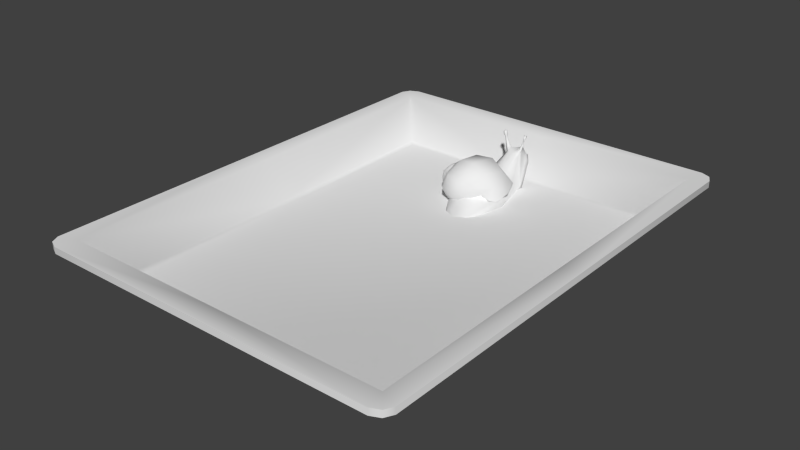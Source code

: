 # Source: Snail.blend  (saved by Blender 2.73.0; exported with 4.5.12 LTS)
import bpy
from mathutils import Matrix  # noqa: F401  (used for matrix-valued properties, if any)

bpy.ops.wm.read_factory_settings(use_empty=True)
scene = bpy.context.scene
scene.name = 'Scene'

# ---- collections
col_collection_1 = bpy.data.collections.new('Collection 1'); scene.collection.children.link(col_collection_1)

# ---- world
world_world = bpy.data.worlds.new('World'); scene.world = world_world
world_world.color = (0.05088, 0.05088, 0.05088)
world_world.use_sun_shadow = False
world_world.sun_shadow_jitter_overblur = 0.0
world_world.cycles.sampling_method = 'MANUAL'
world_world.cycles.sample_map_resolution = 256

# ---- meshes
me_mesh = bpy.data.meshes.new('Mesh')
me_mesh.from_pydata([(-0.3077, 0.009594, -0.006044), (-0.2673, -0.2047, -0.02441), (-0.0583, -0.1904, -0.006044), (-0.002852, -0.09361, -0.001621), (-0.1517, -0.2114, -0.002269), (-0.3127, -0.09041, -0.006044), (-0.2362, -0.1155, 0.1133), (-0.04255, -0.1177, 0.1212), (0.01988, -0.05405, 0.0576), (-0.1435, -0.1393, 0.1428), (-0.2962, -0.05405, 0.0576), (-0.2729, 0.04608, 0.005765), (-0.2101, 0.009594, 0.156), (-0.02838, 0.009594, 0.156), (0.02781, 0.009594, 0.07496), (-0.1192, 0.009594, 0.1834), (-0.2663, 0.009594, 0.07496), (-0.2163, 0.03146, -0.006044), (-0.1792, 0.1127, 0.09705), (-0.01563, 0.1127, 0.09705), (0.03494, 0.06114, 0.0455), (-0.09739, 0.1302, 0.1145), (-0.2297, 0.06114, 0.0455), (-0.1513, 0.1408, -0.006044), (-0.004149, 0.1408, -0.006044), (0.04136, 0.0752, -0.006044), (-0.07774, 0.1631, -0.006044), (-0.1781, 0.009594, -0.006044), (-0.1263, 0.0931, -0.08955), (0.006181, 0.0931, -0.08955), (0.04714, 0.05135, -0.0478), (-0.06005, 0.1073, -0.1037), (-0.1672, 0.05135, -0.0478), (-0.1333, 0.009594, -0.006044), (-0.1037, 0.009594, -0.1123), (0.01548, 0.009594, -0.1123), (0.05234, 0.009594, -0.05919), (-0.04413, 0.009594, -0.1304), (-0.1406, 0.009594, -0.05919), (-0.08345, -0.05805, -0.07368), (0.02385, -0.05805, -0.07368), (0.05702, -0.02423, -0.03986), (-0.0298, -0.06952, -0.08516), (-0.1166, -0.02423, -0.03986), (-0.06519, -0.0765, -0.006044), (0.03164, -0.08028, -0.004464), (0.06124, -0.03345, -0.006044), (-0.09504, -0.03345, -0.006044), (0.04307, -0.04926, 0.05419), (0.06503, -0.0178, 0.02135), (0.04897, 0.00898, 0.07043), (0.06581, 0.009594, 0.027), (0.05194, 0.05646, 0.04561), (0.07397, 0.02504, 0.009405), (0.05509, 0.07053, -0.005983), (0.07926, 0.02655, -0.006159), (0.08405, 0.01886, -0.01531), (0.05987, 0.05129, -0.04468), (0.08405, 0.009594, -0.01915), (0.06443, 0.009121, -0.05549), (0.08405, 0.0003254, -0.01531), (0.06665, -0.02239, -0.03872), (0.08405, -0.003514, -0.006044), (0.07354, -0.03035, -0.003531), (0.07803, -0.01536, 0.01992), (0.08457, -0.0004221, 0.00486), (0.07883, 0.008251, 0.02348), (0.08887, 0.009594, 0.006231), (0.08445, 0.0228, 0.007164), (0.09063, 0.01686, 0.001221), (0.09525, 0.009594, -0.006044), (0.08942, 0.02084, -0.005905), (0.09033, 0.01752, -0.01397), (0.09422, 0.01356, -0.01001), (0.09033, 0.009594, -0.01725), (0.09422, 0.009594, -0.01165), (0.09033, 0.00167, -0.01397), (0.09422, 0.005632, -0.01001), (0.09033, -0.001613, -0.006044), (0.09422, 0.003991, -0.006044), (0.09033, 0.00167, 0.001881), (0.09422, 0.005632, -0.002081), (0.09422, 0.009594, -0.0004402), (0.07776, 0.01752, 0.001881), (0.09422, 0.01356, -0.002081), (0.09422, 0.0152, -0.006044), (-0.02534, -0.1406, -0.006044), (-0.006067, -0.08587, 0.08942), (0.004982, 0.009594, 0.1155), (0.01493, 0.08692, 0.07128), (0.02388, 0.108, -0.006044), (0.03193, 0.07223, -0.06867), (0.03918, 0.009594, -0.08576), (0.0457, -0.04114, -0.05677), (0.05158, -0.05498, -0.006044), (0.05932, -0.03353, 0.03777), (0.06266, 0.009287, 0.04871), (0.06822, 0.04075, 0.02751), (0.07258, 0.04941, -0.006071), (0.07951, 0.009358, -0.03732), (0.08406, -0.01693, -0.004788), (0.08657, -0.007893, 0.01239), (0.08062, -0.01103, -0.02702), (0.07712, 0.03597, -0.03139), (-0.06467, -0.1911, -0.05934), (-0.01735, -0.07807, -0.07459), (-0.03513, -0.1422, -0.08319), (0.02781, 0.009594, 0.07496), (0.01988, -0.05405, 0.0576), (0.04714, 0.05135, -0.0478), (0.04714, 0.05135, -0.0478), (0.05234, 0.009594, -0.05919), (-0.1672, 0.05135, -0.0478), (0.05702, -0.02423, -0.03986), (0.06124, -0.03345, -0.006044), (0.06124, -0.03345, -0.006044), (0.06503, -0.0178, 0.02135), (0.06503, -0.0178, 0.02135), (0.06581, 0.009594, 0.027), (0.06581, 0.009594, 0.027), (0.07397, 0.02504, 0.009405), (0.07926, 0.02655, -0.006159), (0.07926, 0.02655, -0.006159), (0.08405, 0.01886, -0.01531), (0.08405, 0.009594, -0.01915), (0.08405, 0.0003254, -0.01531), (0.08405, -0.003514, -0.006044), (-0.2163, 0.03146, -0.006044)], [], [(4, 2, 7, 9), (33, 43, 47), (1, 4, 9, 6), (86, 3, 8, 87), (5, 1, 6, 10), (9, 7, 13, 15), (33, 38, 43), (6, 9, 15, 12), (87, 8, 14, 88), (10, 6, 12, 16), (15, 13, 19, 21), (11, 16, 22, 17), (12, 15, 21, 18), (88, 14, 20, 89), (16, 12, 18, 22), (21, 19, 24, 26), (18, 21, 26, 23), (89, 20, 25, 90), (26, 24, 29, 31), (23, 26, 31, 28), (90, 25, 30, 91), (31, 29, 35, 37), (3, 45, 48, 8), (27, 112, 38, 33), (28, 31, 37, 34), (91, 30, 36, 92), (32, 28, 34, 38), (37, 35, 40, 42), (113, 61, 63, 46), (11, 0, 16), (34, 37, 42, 39), (92, 36, 41, 93), (38, 34, 39, 43), (109, 57, 59, 111), (0, 5, 10), (93, 41, 114, 94), (43, 39, 44, 47), (39, 42, 3, 44), (94, 114, 49, 95), (108, 48, 50, 107), (95, 49, 51, 96), (107, 50, 52, 20), (96, 51, 53, 97), (20, 52, 54, 25), (97, 53, 55, 98), (25, 54, 57, 110), (103, 56, 58, 99), (84, 70, 85), (69, 84, 85, 71), (42, 40, 45, 3), (82, 70, 84), (81, 70, 82), (100, 126, 65, 101), (115, 63, 64, 116), (79, 70, 81), (77, 70, 79), (75, 70, 77), (67, 65, 80), (73, 70, 75), (120, 68, 71, 121), (71, 85, 73, 72), (121, 71, 72, 123), (85, 70, 73), (66, 67, 69, 68), (111, 59, 61, 113), (64, 101, 66), (117, 64, 66, 118), (72, 73, 75, 74), (74, 75, 77, 76), (76, 77, 79, 78), (78, 79, 81, 80), (67, 82, 84, 69), (80, 81, 82, 67), (123, 72, 74, 124), (62, 78, 80, 65), (124, 74, 76, 60), (60, 76, 78, 62), (102, 125, 126, 100), (119, 66, 68, 120), (99, 58, 125, 102), (98, 55, 56, 103), (54, 98, 103, 57), (59, 99, 102, 61), (61, 102, 100, 63), (101, 65, 67, 66), (63, 100, 101, 64), (57, 103, 99, 59), (52, 97, 98, 54), (50, 96, 97, 52), (48, 95, 96, 50), (45, 94, 95, 48), (40, 93, 94, 45), (35, 92, 93, 40), (29, 91, 92, 35), (24, 90, 91, 29), (19, 89, 90, 24), (13, 88, 89, 19), (7, 87, 88, 13), (2, 86, 87, 7), (71, 68, 69), (22, 18, 23, 17), (127, 112, 27), (17, 23, 28, 32), (3, 86, 106, 105), (86, 2, 104, 106), (2, 4, 104), (0, 10, 16)])
me_mesh.polygons.foreach_set('use_smooth', [True] * 107)
_uv = me_mesh.uv_layers.new(name='UVMap')
_uv.uv.foreach_set('vector', [0.4348, 0.3493, 0.3939, 0.3463, 0.3845, 0.422, 0.4138, 0.432, 0.4766, 0.4367, 0.4486, 0.4256, 0.458, 0.3912, 0.4857, 0.3827, 0.4348, 0.3493, 0.4138, 0.432, 0.441, 0.4499, 0.3706, 0.3539, 0.3509, 0.3683, 0.3462, 0.4184, 0.3662, 0.4192, 0.4947, 0.4706, 0.4857, 0.3827, 0.441, 0.4499, 0.4654, 0.4894, 0.4138, 0.432, 0.3845, 0.422, 0.3716, 0.4743, 0.3955, 0.4852, 0.4766, 0.4367, 0.4492, 0.4621, 0.4486, 0.4256, 0.441, 0.4499, 0.4138, 0.432, 0.3955, 0.4852, 0.4192, 0.4982, 0.3662, 0.4192, 0.3462, 0.4184, 0.3398, 0.4603, 0.3564, 0.4675, 0.4654, 0.4894, 0.441, 0.4499, 0.4192, 0.4982, 0.4482, 0.5202, 0.3955, 0.4852, 0.3716, 0.4743, 0.3548, 0.5188, 0.3784, 0.5343, 0.4554, 0.5575, 0.4482, 0.5202, 0.4376, 0.562, 0.4399, 0.5944, 0.4192, 0.4982, 0.3955, 0.4852, 0.3784, 0.5343, 0.4033, 0.5459, 0.3564, 0.4675, 0.3398, 0.4603, 0.328, 0.4932, 0.3413, 0.5067, 0.4482, 0.5202, 0.4192, 0.4982, 0.4033, 0.5459, 0.4376, 0.562, 0.3784, 0.5343, 0.3548, 0.5188, 0.3266, 0.5594, 0.354, 0.595, 0.4033, 0.5459, 0.3784, 0.5343, 0.354, 0.595, 0.3896, 0.6101, 0.3413, 0.5067, 0.328, 0.4932, 0.3097, 0.513, 0.3167, 0.5349, 0.3881, 0.5919, 0.3454, 0.561, 0.3678, 0.493, 0.3931, 0.5081, 0.4349, 0.584, 0.3881, 0.5919, 0.3931, 0.5081, 0.4209, 0.5134, 0.3301, 0.5293, 0.3209, 0.499, 0.3396, 0.465, 0.3533, 0.4799, 0.3931, 0.5081, 0.3678, 0.493, 0.3762, 0.444, 0.3972, 0.4536, 0.4222, 0.3416, 0.4057, 0.3665, 0.428, 0.4172, 0.4406, 0.4066, 0.4861, 0.4743, 0.4553, 0.5028, 0.4492, 0.4621, 0.4766, 0.4367, 0.4209, 0.5134, 0.3931, 0.5081, 0.3972, 0.4536, 0.4191, 0.461, 0.3533, 0.4799, 0.3396, 0.465, 0.349, 0.4304, 0.3627, 0.4373, 0.4553, 0.5028, 0.4209, 0.5134, 0.4191, 0.461, 0.4492, 0.4621, 0.3972, 0.4536, 0.3762, 0.444, 0.3786, 0.3991, 0.4005, 0.4044, 0.2436, 0.3884, 0.2394, 0.4034, 0.2057, 0.4112, 0.2051, 0.391, 0.4554, 0.5575, 0.4745, 0.5342, 0.4482, 0.5202, 0.4191, 0.461, 0.3972, 0.4536, 0.4005, 0.4044, 0.4219, 0.4138, 0.3627, 0.4373, 0.349, 0.4304, 0.3512, 0.398, 0.3645, 0.3979, 0.4492, 0.4621, 0.4191, 0.461, 0.4219, 0.4138, 0.4486, 0.4256, 0.2976, 0.485, 0.2838, 0.4894, 0.2669, 0.4321, 0.279, 0.4213, 0.4745, 0.5342, 0.4947, 0.4706, 0.4654, 0.4894, 0.3645, 0.3979, 0.3512, 0.398, 0.3445, 0.3705, 0.356, 0.3597, 0.4486, 0.4256, 0.4219, 0.4138, 0.4325, 0.3587, 0.458, 0.3912, 0.4219, 0.4138, 0.4005, 0.4044, 0.3945, 0.3386, 0.4325, 0.3587, 0.3941, 0.3937, 0.388, 0.415, 0.4015, 0.4388, 0.414, 0.4287, 0.4406, 0.4066, 0.428, 0.4172, 0.4316, 0.4651, 0.4449, 0.466, 0.414, 0.4287, 0.4015, 0.4388, 0.4036, 0.4652, 0.4169, 0.4654, 0.4449, 0.466, 0.4316, 0.4651, 0.4207, 0.5043, 0.4294, 0.5148, 0.4169, 0.4654, 0.4036, 0.4652, 0.3921, 0.4825, 0.4058, 0.4935, 0.4294, 0.5148, 0.4207, 0.5043, 0.3949, 0.534, 0.4011, 0.5456, 0.4058, 0.4935, 0.3921, 0.4825, 0.3815, 0.4874, 0.3866, 0.5096, 0.2957, 0.5649, 0.2804, 0.5587, 0.2838, 0.4894, 0.2976, 0.485, 0.2574, 0.4874, 0.2297, 0.4842, 0.2281, 0.4664, 0.2465, 0.4505, 0.21, 0.4722, 0.2126, 0.4682, 0.2127, 0.4739, 0.2069, 0.4768, 0.21, 0.4722, 0.2127, 0.4739, 0.2125, 0.4825, 0.4005, 0.4044, 0.3786, 0.3991, 0.3727, 0.3464, 0.3945, 0.3386, 0.2089, 0.4683, 0.2126, 0.4682, 0.21, 0.4722, 0.2101, 0.4646, 0.2126, 0.4682, 0.2089, 0.4683, 0.2093, 0.4327, 0.2125, 0.4488, 0.2037, 0.4547, 0.1972, 0.4478, 0.2051, 0.391, 0.2057, 0.4112, 0.1887, 0.4375, 0.1782, 0.4249, 0.2126, 0.4629, 0.2126, 0.4682, 0.2101, 0.4646, 0.215, 0.4641, 0.2126, 0.4682, 0.2126, 0.4629, 0.2163, 0.4677, 0.2126, 0.4682, 0.215, 0.4641, 0.2024, 0.468, 0.2037, 0.4547, 0.2072, 0.4598, 0.2154, 0.4718, 0.2126, 0.4682, 0.2163, 0.4677, 0.1921, 0.4994, 0.2004, 0.4861, 0.2125, 0.4825, 0.2122, 0.501, 0.2125, 0.4825, 0.2127, 0.4739, 0.2154, 0.4718, 0.2189, 0.4767, 0.2122, 0.501, 0.2125, 0.4825, 0.2189, 0.4767, 0.2237, 0.4837, 0.2127, 0.4739, 0.2126, 0.4682, 0.2154, 0.4718, 0.1857, 0.4672, 0.2024, 0.468, 0.2069, 0.4768, 0.2004, 0.4861, 0.279, 0.4213, 0.2669, 0.4321, 0.2394, 0.4034, 0.2436, 0.3884, 0.1887, 0.4375, 0.1972, 0.4478, 0.1857, 0.4672, 0.1782, 0.4249, 0.1887, 0.4375, 0.1857, 0.4672, 0.171, 0.4709, 0.2189, 0.4767, 0.2154, 0.4718, 0.2163, 0.4677, 0.221, 0.4671, 0.221, 0.4671, 0.2163, 0.4677, 0.215, 0.4641, 0.218, 0.4594, 0.218, 0.4594, 0.215, 0.4641, 0.2126, 0.4629, 0.2127, 0.4566, 0.2127, 0.4566, 0.2126, 0.4629, 0.2101, 0.4646, 0.2072, 0.4598, 0.2024, 0.468, 0.2089, 0.4683, 0.21, 0.4722, 0.2069, 0.4768, 0.2072, 0.4598, 0.2101, 0.4646, 0.2089, 0.4683, 0.2024, 0.468, 0.2237, 0.4837, 0.2189, 0.4767, 0.221, 0.4671, 0.2281, 0.4664, 0.2125, 0.4488, 0.2127, 0.4566, 0.2072, 0.4598, 0.2037, 0.4547, 0.2281, 0.4664, 0.221, 0.4671, 0.218, 0.4594, 0.222, 0.4518, 0.222, 0.4518, 0.218, 0.4594, 0.2127, 0.4566, 0.2125, 0.4488, 0.23, 0.4308, 0.222, 0.4518, 0.2125, 0.4488, 0.2093, 0.4327, 0.171, 0.4709, 0.1857, 0.4672, 0.2004, 0.4861, 0.1921, 0.4994, 0.2465, 0.4505, 0.2281, 0.4664, 0.222, 0.4518, 0.23, 0.4308, 0.2516, 0.536, 0.2292, 0.5079, 0.2297, 0.4842, 0.2574, 0.4874, 0.2804, 0.5587, 0.2516, 0.536, 0.2574, 0.4874, 0.2838, 0.4894, 0.2669, 0.4321, 0.2465, 0.4505, 0.23, 0.4308, 0.2394, 0.4034, 0.2394, 0.4034, 0.23, 0.4308, 0.2093, 0.4327, 0.2057, 0.4112, 0.1972, 0.4478, 0.2037, 0.4547, 0.2024, 0.468, 0.1857, 0.4672, 0.2057, 0.4112, 0.2093, 0.4327, 0.1972, 0.4478, 0.1887, 0.4375, 0.2838, 0.4894, 0.2574, 0.4874, 0.2465, 0.4505, 0.2669, 0.4321, 0.4207, 0.5043, 0.4058, 0.4935, 0.3866, 0.5096, 0.3949, 0.534, 0.4316, 0.4651, 0.4169, 0.4654, 0.4058, 0.4935, 0.4207, 0.5043, 0.428, 0.4172, 0.414, 0.4287, 0.4169, 0.4654, 0.4316, 0.4651, 0.4057, 0.3665, 0.3941, 0.3937, 0.414, 0.4287, 0.428, 0.4172, 0.3786, 0.3991, 0.3645, 0.3979, 0.356, 0.3597, 0.3727, 0.3464, 0.3762, 0.444, 0.3627, 0.4373, 0.3645, 0.3979, 0.3786, 0.3991, 0.3678, 0.493, 0.3533, 0.4799, 0.3627, 0.4373, 0.3762, 0.444, 0.3454, 0.561, 0.3301, 0.5293, 0.3533, 0.4799, 0.3678, 0.493, 0.3548, 0.5188, 0.3413, 0.5067, 0.3167, 0.5349, 0.3266, 0.5594, 0.3716, 0.4743, 0.3564, 0.4675, 0.3413, 0.5067, 0.3548, 0.5188, 0.3845, 0.422, 0.3662, 0.4192, 0.3564, 0.4675, 0.3716, 0.4743, 0.3939, 0.3463, 0.3706, 0.3539, 0.3662, 0.4192, 0.3845, 0.422, 0.2125, 0.4825, 0.2004, 0.4861, 0.2069, 0.4768, 0.4376, 0.562, 0.4033, 0.5459, 0.3896, 0.6101, 0.4399, 0.5944, 0.4705, 0.5392, 0.4553, 0.5028, 0.4861, 0.4743, 0.4705, 0.5392, 0.4349, 0.584, 0.4209, 0.5134, 0.4553, 0.5028, 0.3509, 0.3683, 0.3706, 0.3539, 0.3642, 0.303, 0.3362, 0.3199, 0.3706, 0.3539, 0.3939, 0.3463, 0.3923, 0.3107, 0.3642, 0.303, 0.3939, 0.3463, 0.4348, 0.3493, 0.3923, 0.3107, 0.4745, 0.5342, 0.4654, 0.4894, 0.4482, 0.5202])
me_mesh.use_remesh_preserve_volume = False
me_mesh.use_remesh_preserve_attributes = False
me_mesh.use_mirror_vertex_groups = False
me_mesh.update()
me_mesh_001 = bpy.data.meshes.new('Mesh.001')
me_mesh_001.from_pydata([(0.1407, 0.2, 0.0), (0.1352, -0.2006, 0.0), (0.1256, 0.1979, 0.1407), (0.1352, -0.2031, 0.08467), (0.04279, -0.3858, 0.0), (0.04279, -0.3867, 0.00927), (0.02276, -0.4243, 0.0), (0.02276, -0.4158, 0.0181), (0.1771, 0.002449, 0.1147), (0.1771, 0.0, 0.0), (0.09356, 0.2708, 0.1941), (0.06575, 0.384, 0.3619), (0.05028, 0.4951, 0.2446), (0.1256, 0.1999, 0.009088), (0.09322, 0.3422, 0.06955), (0.1438, 0.1294, 0.0), (0.08603, 0.4526, 0.2123), (0.1056, 0.3531, 0.05046), (0.06916, 0.4449, 0.2266), (0.04017, 0.4878, 0.2525), (0.04165, 0.4257, 0.291), (0.045, 0.2589, 0.2184), (0.02659, 0.4016, 0.3146), (0.05479, 0.3735, 0.2827), (0.07574, 0.3873, 0.3602), (0.05203, 0.3773, 0.3247), (0.0675, 0.3826, 0.3196), (0.04337, 0.4005, 0.3324), (0.05786, 0.4111, 0.3279), (0.07363, 0.3859, 0.3933), (0.03157, 0.3653, 0.2896), (0.05969, 0.3985, 0.3658), (0.06845, 0.4055, 0.3646), (0.07571, 0.3785, 0.4052), (0.08188, 0.3886, 0.3919), (0.06863, 0.3978, 0.3965), (0.07541, 0.4037, 0.3957), (0.08023, 0.3784, 0.4238), (0.09051, 0.3833, 0.4028), (0.06674, 0.3999, 0.411), (0.08363, 0.4087, 0.4079), (0.09503, 0.3833, 0.4213), (0.07127, 0.3998, 0.4295), (0.08816, 0.4086, 0.4265), (0.08607, 0.3924, 0.4387), (0.0, -0.2, 0.0), (0.0, 0.2, 0.0), (-0.1407, 0.2, 0.0), (-0.1352, -0.2006, 0.0), (0.0, -0.2025, 0.1407), (0.0, 0.1979, 0.1992), (-0.1256, 0.1979, 0.1407), (-0.1352, -0.2031, 0.08467), (0.0, -0.3908, 0.0), (-0.04279, -0.3858, 0.0), (0.0, -0.3902, 0.01738), (-0.04279, -0.3867, 0.00927), (0.0, -0.4298, 0.0), (-0.02276, -0.4243, 0.0), (0.0, -0.4186, 0.03008), (-0.02276, -0.4158, 0.0181), (0.0, 0.0008465, 0.1788), (0.0, 0.0, 0.0), (-0.1771, 0.002449, 0.1147), (-0.1771, 0.0, 0.0), (0.0, 0.4637, 0.2006), (0.0, 0.3621, 0.03901), (0.0, 0.2516, 0.2334), (-0.09356, 0.2708, 0.1941), (0.0, 0.4052, 0.3199), (-0.06575, 0.384, 0.3619), (-0.05028, 0.4951, 0.2446), (-0.1256, 0.1999, 0.009088), (-0.09322, 0.3422, 0.06955), (-0.1438, 0.1294, 0.0), (0.0, 0.5188, 0.2447), (0.0, 0.5002, 0.2902), (-0.08603, 0.4526, 0.2123), (-0.1056, 0.3531, 0.05046), (-0.06916, 0.4449, 0.2266), (-0.04017, 0.4878, 0.2525), (-0.04165, 0.4257, 0.291), (-0.045, 0.2589, 0.2184), (-0.02659, 0.4016, 0.3146), (0.0, 0.3577, 0.2932), (-0.05479, 0.3735, 0.2827), (-0.07574, 0.3873, 0.3602), (-0.05203, 0.3773, 0.3247), (-0.0675, 0.3826, 0.3196), (-0.04337, 0.4005, 0.3324), (-0.05786, 0.4111, 0.3279), (-0.07363, 0.3859, 0.3933), (-0.03157, 0.3653, 0.2896), (-0.05969, 0.3985, 0.3658), (-0.06845, 0.4055, 0.3646), (-0.07571, 0.3785, 0.4052), (-0.08188, 0.3886, 0.3919), (-0.06863, 0.3978, 0.3965), (-0.07541, 0.4037, 0.3957), (-0.08023, 0.3784, 0.4238), (-0.09051, 0.3833, 0.4028), (-0.06674, 0.3999, 0.411), (-0.08363, 0.4087, 0.4079), (-0.09503, 0.3833, 0.4213), (-0.07127, 0.3998, 0.4295), (-0.08816, 0.4086, 0.4265), (-0.08607, 0.3924, 0.4387)], [], [(20, 22, 27, 28), (8, 3, 1, 9), (45, 1, 4, 53), (62, 46, 0, 15, 9), (8, 2, 50, 61), (53, 4, 6, 57), (3, 49, 55, 5), (1, 3, 5, 4), (7, 59, 57, 6), (5, 55, 59, 7), (4, 5, 7, 6), (3, 8, 61, 49), (45, 62, 9, 1), (2, 8, 9, 15, 13), (23, 20, 28, 26), (2, 13, 14, 10), (67, 50, 21), (0, 46, 66), (13, 15, 0), (18, 16, 12), (19, 12, 75), (13, 0, 17, 14), (14, 17, 16, 18), (17, 66, 65, 16), (12, 65, 75), (0, 66, 17), (28, 27, 31, 32), (16, 65, 12), (76, 19, 75), (18, 12, 19), (25, 26, 24, 11), (27, 25, 11, 31), (50, 2, 21), (2, 10, 21), (21, 10, 23, 30), (84, 30, 22, 69), (67, 21, 30, 84), (30, 23, 26, 25), (22, 30, 25, 27), (69, 22, 20, 76), (20, 18, 19), (20, 19, 76), (10, 14, 18, 20, 23), (32, 31, 35, 36), (11, 24, 34, 29), (31, 11, 29, 35), (26, 28, 32, 24), (36, 35, 39, 40), (29, 34, 38, 33), (35, 29, 33, 39), (24, 32, 36, 34), (40, 39, 42, 43), (33, 38, 41, 37), (39, 33, 37, 42), (34, 36, 40, 38), (42, 44, 43), (41, 43, 44), (37, 41, 44), (38, 40, 43, 41), (42, 37, 44), (81, 90, 89, 83), (63, 64, 48, 52), (45, 53, 54, 48), (62, 64, 74, 47, 46), (63, 61, 50, 51), (53, 57, 58, 54), (52, 56, 55, 49), (48, 54, 56, 52), (60, 58, 57, 59), (56, 60, 59, 55), (54, 58, 60, 56), (52, 49, 61, 63), (45, 48, 64, 62), (51, 72, 74, 64, 63), (85, 88, 90, 81), (51, 68, 73, 72), (67, 82, 50), (47, 66, 46), (72, 47, 74), (79, 71, 77), (80, 75, 71), (72, 73, 78, 47), (73, 79, 77, 78), (78, 77, 65, 66), (71, 75, 65), (47, 78, 66), (90, 94, 93, 89), (77, 71, 65), (76, 75, 80), (79, 80, 71), (87, 70, 86, 88), (89, 93, 70, 87), (50, 82, 51), (51, 82, 68), (82, 92, 85, 68), (84, 69, 83, 92), (67, 84, 92, 82), (92, 87, 88, 85), (83, 89, 87, 92), (69, 76, 81, 83), (81, 80, 79), (81, 76, 80), (68, 85, 81, 79, 73), (94, 98, 97, 93), (70, 91, 96, 86), (93, 97, 91, 70), (88, 86, 94, 90), (98, 102, 101, 97), (91, 95, 100, 96), (97, 101, 95, 91), (86, 96, 98, 94), (102, 105, 104, 101), (95, 99, 103, 100), (101, 104, 99, 95), (96, 100, 102, 98), (104, 105, 106), (103, 106, 105), (99, 106, 103), (100, 103, 105, 102), (104, 106, 99)])
me_mesh_001.polygons.foreach_set('use_smooth', [True] * 120)
_uv = me_mesh_001.uv_layers.new(name='UVMap')
_uv.uv.foreach_set('vector', [0.7383, 0.5989, 0.75, 0.6049, 0.7523, 0.6245, 0.7448, 0.6304, 0.3346, 0.245, 0.1994, 0.2102, 0.2142, 0.1665, 0.3414, 0.1816, 0.7086, 0.5148, 0.7259, 0.4853, 0.7548, 0.5589, 0.7505, 0.5697, 0.6647, 0.4572, 0.6208, 0.3996, 0.6387, 0.3688, 0.6546, 0.3884, 0.6872, 0.4184, 0.3346, 0.245, 0.4978, 0.3037, 0.4852, 0.3507, 0.3131, 0.2859, 0.7505, 0.5697, 0.7548, 0.5589, 0.7607, 0.5744, 0.759, 0.581, 0.1994, 0.2102, 0.1883, 0.2412, 0.138, 0.2052, 0.1512, 0.1785, 0.2142, 0.1665, 0.1994, 0.2102, 0.1512, 0.1785, 0.1508, 0.1712, 0.1271, 0.1801, 0.1171, 0.1928, 0.1054, 0.1685, 0.1204, 0.1653, 0.1512, 0.1785, 0.138, 0.2052, 0.1171, 0.1928, 0.1271, 0.1801, 0.1508, 0.1712, 0.1512, 0.1785, 0.1271, 0.1801, 0.1204, 0.1653, 0.1994, 0.2102, 0.3346, 0.245, 0.3131, 0.2859, 0.1883, 0.2412, 0.7086, 0.5148, 0.6647, 0.4572, 0.6872, 0.4184, 0.7259, 0.4853, 0.4978, 0.3037, 0.3346, 0.245, 0.3414, 0.1816, 0.4904, 0.1948, 0.5267, 0.2088, 0.7286, 0.6044, 0.7383, 0.5989, 0.7448, 0.6304, 0.7381, 0.6364, 0.4978, 0.3037, 0.5267, 0.2088, 0.6484, 0.35, 0.6099, 0.4054, 0.5933, 0.4553, 0.4852, 0.3507, 0.6011, 0.4325, 0.6387, 0.3688, 0.6208, 0.3996, 0.5842, 0.3516, 0.5267, 0.2088, 0.4904, 0.1948, 0.5273, 0.1952, 0.7714, 0.5579, 0.7818, 0.5518, 0.7896, 0.6091, 0.7829, 0.6122, 0.7896, 0.6091, 0.7978, 0.6577, 0.5267, 0.2088, 0.5273, 0.1952, 0.6545, 0.3396, 0.6484, 0.35, 0.6484, 0.35, 0.6545, 0.3396, 0.7818, 0.5518, 0.7714, 0.5579, 0.5989, 0.3298, 0.5842, 0.3516, 0.5536, 0.3176, 0.5657, 0.2997, 0.5494, 0.2913, 0.5536, 0.3176, 0.5384, 0.2968, 0.6387, 0.3688, 0.5842, 0.3516, 0.5989, 0.3298, 0.7448, 0.6304, 0.7523, 0.6245, 0.7722, 0.691, 0.7691, 0.6938, 0.5657, 0.2997, 0.5536, 0.3176, 0.5494, 0.2913, 0.7724, 0.6497, 0.7829, 0.6122, 0.7978, 0.6577, 0.7714, 0.5579, 0.7896, 0.6091, 0.7829, 0.6122, 0.7448, 0.6304, 0.7381, 0.6364, 0.7651, 0.6956, 0.7691, 0.6938, 0.7523, 0.6245, 0.7448, 0.6304, 0.7691, 0.6938, 0.7722, 0.691, 0.4852, 0.3507, 0.4978, 0.3037, 0.6011, 0.4325, 0.4978, 0.3037, 0.6099, 0.4054, 0.6011, 0.4325, 0.6011, 0.4325, 0.6099, 0.4054, 0.7224, 0.5422, 0.712, 0.5479, 0.6989, 0.5569, 0.712, 0.5479, 0.7257, 0.5791, 0.7222, 0.5966, 0.5933, 0.4553, 0.6011, 0.4325, 0.712, 0.5479, 0.6989, 0.5569, 0.7383, 0.5989, 0.7286, 0.6044, 0.7381, 0.6364, 0.7448, 0.6304, 0.75, 0.6049, 0.7383, 0.5989, 0.7448, 0.6304, 0.7523, 0.6245, 0.7222, 0.5966, 0.7257, 0.5791, 0.743, 0.5822, 0.7724, 0.6497, 0.743, 0.5822, 0.7714, 0.5579, 0.7829, 0.6122, 0.743, 0.5822, 0.7829, 0.6122, 0.7724, 0.6497, 0.6099, 0.4054, 0.6484, 0.35, 0.7714, 0.5579, 0.743, 0.5822, 0.7224, 0.5422, 0.7691, 0.6938, 0.7722, 0.691, 0.7931, 0.7446, 0.7911, 0.7463, 0.7691, 0.6938, 0.7651, 0.6956, 0.7894, 0.7505, 0.7911, 0.7463, 0.7722, 0.691, 0.7691, 0.6938, 0.7911, 0.7463, 0.7931, 0.7446, 0.7381, 0.6364, 0.7448, 0.6304, 0.7691, 0.6938, 0.7651, 0.6956, 0.7911, 0.7463, 0.7931, 0.7446, 0.7974, 0.7466, 0.7956, 0.7503, 0.7911, 0.7463, 0.7894, 0.7505, 0.7927, 0.7534, 0.7956, 0.7503, 0.7931, 0.7446, 0.7911, 0.7463, 0.7956, 0.7503, 0.7974, 0.7466, 0.7651, 0.6956, 0.7691, 0.6938, 0.7911, 0.7463, 0.7894, 0.7505, 0.7956, 0.7503, 0.7974, 0.7466, 0.8006, 0.7526, 0.7977, 0.7533, 0.7956, 0.7503, 0.7927, 0.7534, 0.7952, 0.7561, 0.7977, 0.7533, 0.7974, 0.7466, 0.7956, 0.7503, 0.7977, 0.7533, 0.8006, 0.7526, 0.7894, 0.7505, 0.7911, 0.7463, 0.7956, 0.7503, 0.7927, 0.7534, 0.8006, 0.7526, 0.7997, 0.759, 0.7977, 0.7533, 0.7952, 0.7561, 0.7977, 0.7533, 0.7997, 0.759, 0.7977, 0.7533, 0.7952, 0.7561, 0.7997, 0.759, 0.7927, 0.7534, 0.7956, 0.7503, 0.7977, 0.7533, 0.7952, 0.7561, 0.8006, 0.7526, 0.7977, 0.7533, 0.7997, 0.759, 0.7383, 0.5989, 0.7448, 0.6304, 0.7523, 0.6245, 0.75, 0.6049, 0.3346, 0.245, 0.3414, 0.1816, 0.2142, 0.1665, 0.1994, 0.2102, 0.7086, 0.5148, 0.7505, 0.5697, 0.7548, 0.5589, 0.7259, 0.4853, 0.6647, 0.4572, 0.6872, 0.4184, 0.6546, 0.3884, 0.6387, 0.3688, 0.6208, 0.3996, 0.3346, 0.245, 0.3131, 0.2859, 0.4852, 0.3507, 0.4978, 0.3037, 0.7505, 0.5697, 0.759, 0.581, 0.7607, 0.5744, 0.7548, 0.5589, 0.1994, 0.2102, 0.1512, 0.1785, 0.138, 0.2052, 0.1883, 0.2412, 0.2142, 0.1665, 0.1508, 0.1712, 0.1512, 0.1785, 0.1994, 0.2102, 0.1271, 0.1801, 0.1204, 0.1653, 0.1054, 0.1685, 0.1171, 0.1928, 0.1512, 0.1785, 0.1271, 0.1801, 0.1171, 0.1928, 0.138, 0.2052, 0.1508, 0.1712, 0.1204, 0.1653, 0.1271, 0.1801, 0.1512, 0.1785, 0.1994, 0.2102, 0.1883, 0.2412, 0.3131, 0.2859, 0.3346, 0.245, 0.7086, 0.5148, 0.7259, 0.4853, 0.6872, 0.4184, 0.6647, 0.4572, 0.4978, 0.3037, 0.5267, 0.2088, 0.4904, 0.1948, 0.3414, 0.1816, 0.3346, 0.245, 0.7286, 0.6044, 0.7381, 0.6364, 0.7448, 0.6304, 0.7383, 0.5989, 0.4978, 0.3037, 0.6099, 0.4054, 0.6484, 0.35, 0.5267, 0.2088, 0.5933, 0.4553, 0.6011, 0.4325, 0.4852, 0.3507, 0.6387, 0.3688, 0.5842, 0.3516, 0.6208, 0.3996, 0.5267, 0.2088, 0.5273, 0.1952, 0.4904, 0.1948, 0.7714, 0.5579, 0.7896, 0.6091, 0.7818, 0.5518, 0.7829, 0.6122, 0.7978, 0.6577, 0.7896, 0.6091, 0.5267, 0.2088, 0.6484, 0.35, 0.6545, 0.3396, 0.5273, 0.1952, 0.6484, 0.35, 0.7714, 0.5579, 0.7818, 0.5518, 0.6545, 0.3396, 0.5989, 0.3298, 0.5657, 0.2997, 0.5536, 0.3176, 0.5842, 0.3516, 0.5494, 0.2913, 0.5384, 0.2968, 0.5536, 0.3176, 0.6387, 0.3688, 0.5989, 0.3298, 0.5842, 0.3516, 0.7448, 0.6304, 0.7691, 0.6938, 0.7722, 0.691, 0.7523, 0.6245, 0.5657, 0.2997, 0.5494, 0.2913, 0.5536, 0.3176, 0.7724, 0.6497, 0.7978, 0.6577, 0.7829, 0.6122, 0.7714, 0.5579, 0.7829, 0.6122, 0.7896, 0.6091, 0.7448, 0.6304, 0.7691, 0.6938, 0.7651, 0.6956, 0.7381, 0.6364, 0.7523, 0.6245, 0.7722, 0.691, 0.7691, 0.6938, 0.7448, 0.6304, 0.4852, 0.3507, 0.6011, 0.4325, 0.4978, 0.3037, 0.4978, 0.3037, 0.6011, 0.4325, 0.6099, 0.4054, 0.6011, 0.4325, 0.712, 0.5479, 0.7224, 0.5422, 0.6099, 0.4054, 0.6989, 0.5569, 0.7222, 0.5966, 0.7257, 0.5791, 0.712, 0.5479, 0.5933, 0.4553, 0.6989, 0.5569, 0.712, 0.5479, 0.6011, 0.4325, 0.7383, 0.5989, 0.7448, 0.6304, 0.7381, 0.6364, 0.7286, 0.6044, 0.75, 0.6049, 0.7523, 0.6245, 0.7448, 0.6304, 0.7383, 0.5989, 0.7222, 0.5966, 0.7724, 0.6497, 0.743, 0.5822, 0.7257, 0.5791, 0.743, 0.5822, 0.7829, 0.6122, 0.7714, 0.5579, 0.743, 0.5822, 0.7724, 0.6497, 0.7829, 0.6122, 0.6099, 0.4054, 0.7224, 0.5422, 0.743, 0.5822, 0.7714, 0.5579, 0.6484, 0.35, 0.7691, 0.6938, 0.7911, 0.7463, 0.7931, 0.7446, 0.7722, 0.691, 0.7691, 0.6938, 0.7911, 0.7463, 0.7894, 0.7505, 0.7651, 0.6956, 0.7722, 0.691, 0.7931, 0.7446, 0.7911, 0.7463, 0.7691, 0.6938, 0.7381, 0.6364, 0.7651, 0.6956, 0.7691, 0.6938, 0.7448, 0.6304, 0.7911, 0.7463, 0.7956, 0.7503, 0.7974, 0.7466, 0.7931, 0.7446, 0.7911, 0.7463, 0.7956, 0.7503, 0.7927, 0.7534, 0.7894, 0.7505, 0.7931, 0.7446, 0.7974, 0.7466, 0.7956, 0.7503, 0.7911, 0.7463, 0.7651, 0.6956, 0.7894, 0.7505, 0.7911, 0.7463, 0.7691, 0.6938, 0.7956, 0.7503, 0.7977, 0.7533, 0.8006, 0.7526, 0.7974, 0.7466, 0.7956, 0.7503, 0.7977, 0.7533, 0.7952, 0.7561, 0.7927, 0.7534, 0.7974, 0.7466, 0.8006, 0.7526, 0.7977, 0.7533, 0.7956, 0.7503, 0.7894, 0.7505, 0.7927, 0.7534, 0.7956, 0.7503, 0.7911, 0.7463, 0.8006, 0.7526, 0.7977, 0.7533, 0.7997, 0.759, 0.7952, 0.7561, 0.7997, 0.759, 0.7977, 0.7533, 0.7977, 0.7533, 0.7997, 0.759, 0.7952, 0.7561, 0.7927, 0.7534, 0.7952, 0.7561, 0.7977, 0.7533, 0.7956, 0.7503, 0.8006, 0.7526, 0.7997, 0.759, 0.7977, 0.7533])
me_mesh_001.use_remesh_preserve_volume = False
me_mesh_001.use_remesh_preserve_attributes = False
me_mesh_001.use_mirror_vertex_groups = False
me_mesh_001.update()
me_cube_001 = bpy.data.meshes.new('Cube.001')
me_cube_001.from_pydata([(0.0, 0.0, 0.0), (0.0, 1.351, 0.0), (1.0, 1.351, 0.0), (1.0, 0.0, 0.0), (0.0, 0.0, 0.04797), (0.0, 1.351, 0.04797), (1.0, 1.351, 0.04797), (1.0, 0.0, 0.04797), (-7.451e-09, 1.386, 0.01127), (1.036, 1.386, 0.01127), (1.036, 0.0, 0.01127), (-7.451e-09, 1.386, 0.05924), (1.036, 1.386, 0.05924), (1.036, 0.0, 0.05924), (0.0, 1.587, 0.2789), (1.213, 1.587, 0.2789), (1.213, 0.0, 0.2789), (0.0, 1.587, 0.3269), (1.213, 1.587, 0.3269), (1.213, 0.0, 0.3269), (0.0, 1.73, 0.2789), (1.341, 0.0, 0.2789), (0.0, 1.73, 0.3269), (1.341, 0.0, 0.3269), (1.31, 1.7, 0.3269), (1.242, 1.73, 0.3269), (1.341, 1.639, 0.3269), (1.341, 1.638, 0.2789), (1.309, 1.7, 0.2789), (1.243, 1.73, 0.2789)], [], [(0, 1, 2, 3), (7, 6, 5, 4), (10, 9, 15, 16), (12, 6, 7, 13), (9, 2, 1, 8), (5, 6, 12, 11), (16, 15, 27, 21), (15, 9, 8, 14), (11, 12, 18, 17), (25, 29, 20, 22), (28, 24, 26, 27), (24, 28, 29, 25), (18, 12, 13, 19), (15, 28, 27), (26, 23, 21, 27), (18, 19, 23, 26), (26, 24, 18), (15, 14, 20, 29), (29, 28, 15), (17, 18, 25, 22), (18, 24, 25), (3, 2, 9, 10)])
me_cube_001.polygons.foreach_set('use_smooth', [True] * 22)
_uv = me_cube_001.uv_layers.new(name='UVMap')
_uv.uv.foreach_set('vector', [0.2121, 0.3495, 0.7758, 0.3495, 0.7758, 0.7668, 0.2121, 0.7668, 0.06007, 0.1395, 0.2793, 0.1396, 0.2793, 0.3019, 0.06004, 0.3019, 0.2122, 0.7824, 0.7906, 0.7824, 0.8746, 0.9165, 0.2122, 0.9165, 0.2851, 0.1335, 0.2793, 0.1396, 0.06007, 0.1395, 0.06007, 0.1335, 0.7914, 0.7817, 0.7758, 0.7668, 0.7758, 0.3495, 0.7914, 0.3495, 0.2793, 0.3019, 0.2793, 0.1396, 0.2854, 0.1338, 0.2853, 0.3019, 0.2122, 0.9165, 0.8746, 0.9165, 0.8956, 0.9699, 0.2122, 0.9699, 0.9311, 0.8559, 0.7914, 0.7817, 0.7914, 0.3495, 0.9311, 0.3495, 0.2853, 0.3019, 0.2854, 0.1338, 0.3397, 0.1049, 0.3397, 0.3019, 0.3628, 0.103, 0.3704, 0.102, 0.371, 0.3019, 0.3628, 0.3019, 0.3361, 0.0552, 0.3342, 0.06344, 0.3236, 0.0605, 0.3242, 0.05282, 0.3604, 0.09143, 0.3682, 0.09002, 0.3704, 0.102, 0.3628, 0.103, 0.3177, 0.08136, 0.2851, 0.1335, 0.06007, 0.1335, 0.06008, 0.08132, 0.8746, 0.9165, 0.9216, 0.9565, 0.8956, 0.9699, 0.3236, 0.0605, 0.06008, 0.06056, 0.06008, 0.05282, 0.3242, 0.05282, 0.3177, 0.08136, 0.06008, 0.08132, 0.06008, 0.06056, 0.3236, 0.0605, 0.3236, 0.0605, 0.3342, 0.06344, 0.3177, 0.08136, 0.9311, 0.8559, 0.9311, 0.3495, 0.9906, 0.3495, 0.9906, 0.8681, 0.9906, 0.8681, 0.9781, 0.8959, 0.9311, 0.8559, 0.3397, 0.3019, 0.3397, 0.1049, 0.3628, 0.103, 0.3628, 0.3019, 0.3397, 0.1049, 0.3604, 0.09143, 0.3628, 0.103, 0.2121, 0.7668, 0.7758, 0.7668, 0.7906, 0.7824, 0.2122, 0.7824])
me_cube_001.use_remesh_preserve_volume = False
me_cube_001.use_remesh_preserve_attributes = False
me_cube_001.use_mirror_vertex_groups = False
me_cube_001.update()
arm_armature = bpy.data.armatures.new('Armature')  # bones are not reproduced

# ---- objects
ob_armature = bpy.data.objects.new('Armature', arm_armature)
ob_shell = bpy.data.objects.new('Shell', me_mesh)
ob_body = bpy.data.objects.new('Body', me_mesh_001)
ob_barquette = bpy.data.objects.new('Barquette', me_cube_001)

# ---- transforms, parenting, visibility, modifiers, constraints
ob_armature.location = (0.0, 0.0, 0.0)
ob_armature.lineart.crease_threshold = 0.0
ob_shell.parent = ob_armature
ob_shell.location = (-0.1829, 0.8514, 0.193)
ob_shell.rotation_euler = (-0.2182, -0.222, 3.139)
ob_shell.scale = (1.183, 1.183, 1.183)
ob_shell.color = (0.8, 0.8, 0.8, 1.0)
ob_shell.lineart.crease_threshold = 0.0
_vg = ob_shell.vertex_groups.new(name='Root')
_vg = ob_shell.vertex_groups.new(name='Snail')
_vg = ob_shell.vertex_groups.new(name='Shell')
_vg.add([0, 1, 2, 3, 4, 5, 6, 7, 8, 9, 10, 11, 12, 13, 14, 15, 16, 17, 18, 19, 20, 21, 22, 23, 24, 25, 26, 27, 28, 29, 30, 31, 32, 33, 34, 35, 36, 37, 38, 39, 40, 41, 42, 43, 44, 45, 46, 47, 48, 49, 50, 51, 52, 53, 54, 55, 56, 57, 58, 59, 60, 61, 62, 63, 64, 65, 66, 67, 68, 69, 70, 71, 72, 73, 74, 75, 76, 77, 78, 79, 80, 81, 82, 83, 84, 85, 86, 87, 88, 89, 90, 91, 92, 93, 94, 95, 96, 97, 98, 99, 100, 101, 102, 103, 104, 105, 106, 107, 108, 109, 110, 111, 112, 113, 114, 115, 116, 117, 118, 119, 120, 121, 122, 123, 124, 125, 126, 127], 1.0, 'REPLACE')
_vg = ob_shell.vertex_groups.new(name='Neck')
_vg = ob_shell.vertex_groups.new(name='Eye_R')
_vg = ob_shell.vertex_groups.new(name='Eye_L')
_m = ob_shell.modifiers.new('Armature', 'ARMATURE')
_m.object = ob_armature
ob_body.parent = ob_armature
ob_body.location = (0.0, 0.8946, 0.0)
ob_body.rotation_euler = (-1.629e-07, 0.0, 0.0)
ob_body.color = (0.8, 0.8, 0.8, 1.0)
ob_body.lineart.crease_threshold = 0.0
_vg = ob_body.vertex_groups.new(name='Root')
_vg = ob_body.vertex_groups.new(name='Snail')
_vg.add([0, 1, 3, 4, 5, 6, 7, 9, 13, 15, 45, 46, 47, 48, 52, 53, 54, 55, 56, 57, 58, 59, 60, 62, 64, 72, 74], 1.0, 'REPLACE')
_vg = ob_body.vertex_groups.new(name='Shell')
_vg.add([2, 3, 8, 49, 50, 51, 52, 61, 63], 1.0, 'REPLACE')
_vg = ob_body.vertex_groups.new(name='Neck')
_vg.add([10, 12, 14, 16, 17, 18, 19, 20, 21, 22, 23, 30, 65, 66, 67, 68, 69, 71, 73, 75, 76, 77, 78, 79, 80, 81, 82, 83, 84, 85, 92], 1.0, 'REPLACE')
_vg = ob_body.vertex_groups.new(name='Eye_R')
_vg.add([11, 24, 25, 26, 27, 28, 29, 31, 32, 33, 34, 35, 36, 37, 38, 39, 40, 41, 42, 43, 44], 1.0, 'REPLACE')
_vg = ob_body.vertex_groups.new(name='Eye_L')
_vg.add([70, 86, 87, 88, 89, 90, 91, 93, 94, 95, 96, 97, 98, 99, 100, 101, 102, 103, 104, 105, 106], 1.0, 'REPLACE')
_m = ob_body.modifiers.new('Armature', 'ARMATURE')
_m.object = ob_armature
ob_barquette.parent = ob_armature
ob_barquette.location = (0.0, 0.0, 0.0)
ob_barquette.lineart.crease_threshold = 0.0
_vg = ob_barquette.vertex_groups.new(name='Root')
_vg.add([0, 1, 2, 3, 4, 5, 6, 7, 8, 9, 10, 11, 12, 13, 14, 15, 16, 17, 18, 19, 20, 21, 22, 23, 24, 25, 26, 27, 28, 29], 1.0, 'REPLACE')
_vg = ob_barquette.vertex_groups.new(name='Snail')
_vg = ob_barquette.vertex_groups.new(name='Shell')
_vg = ob_barquette.vertex_groups.new(name='Neck')
_vg = ob_barquette.vertex_groups.new(name='Eye_R')
_vg = ob_barquette.vertex_groups.new(name='Eye_L')
_m = ob_barquette.modifiers.new('Mirror', 'MIRROR')
_m.use_axis = (True, True, False)
_m = ob_barquette.modifiers.new('EdgeSplit', 'EDGE_SPLIT')
_m.split_angle = 1.396
_m = ob_barquette.modifiers.new('Armature', 'ARMATURE')
_m.object = ob_armature

# ---- collection membership
col_collection_1.objects.link(ob_armature)
col_collection_1.objects.link(ob_shell)
col_collection_1.objects.link(ob_body)
col_collection_1.objects.link(ob_barquette)

# ---- scene / render settings (as saved in the file)
scene.frame_start = 1; scene.frame_end = 250; scene.frame_set(0)
scene.render.engine = 'BLENDER_EEVEE_NEXT'
scene.render.resolution_percentage = 50
scene.render.dither_intensity = 0.0
scene.cycles.use_denoising = False
scene.cycles.samples = 10
scene.cycles.sampling_pattern = 'TABULATED_SOBOL'
scene.cycles.light_sampling_threshold = 0.0
scene.cycles.use_adaptive_sampling = False
scene.cycles.use_light_tree = False
scene.cycles.blur_glossy = 0.0
scene.cycles.pixel_filter_type = 'GAUSSIAN'
scene.cycles.sample_clamp_indirect = 0.0
scene.view_settings.view_transform = 'Standard'
bpy.context.view_layer.update()

# ---- added for rendering (the .blend has no active camera and no usable light): camera, sun
cam_auto = bpy.data.cameras.new('AutoCamera')
cam_auto.lens = 50.0
cam_auto.sensor_width = 36.0
cam_auto.clip_end = 1000.0
ob_auto_camera = bpy.data.objects.new('AutoCamera', cam_auto)
scene.collection.objects.link(ob_auto_camera)
ob_auto_camera.location = (4.08251, -4.89901, 3.46661)
ob_auto_camera.rotation_euler = (1.09748, -7.21219e-08, 0.694738)
scene.camera = ob_auto_camera
light_auto_sun = bpy.data.lights.new('AutoSun', 'SUN')
light_auto_sun.energy = 3.0
light_auto_sun.angle = 0.0523599
ob_auto_sun = bpy.data.objects.new('AutoSun', light_auto_sun)
scene.collection.objects.link(ob_auto_sun)
ob_auto_sun.rotation_euler = (0.872665, 0.174533, 0.523599)
bpy.context.view_layer.update()

